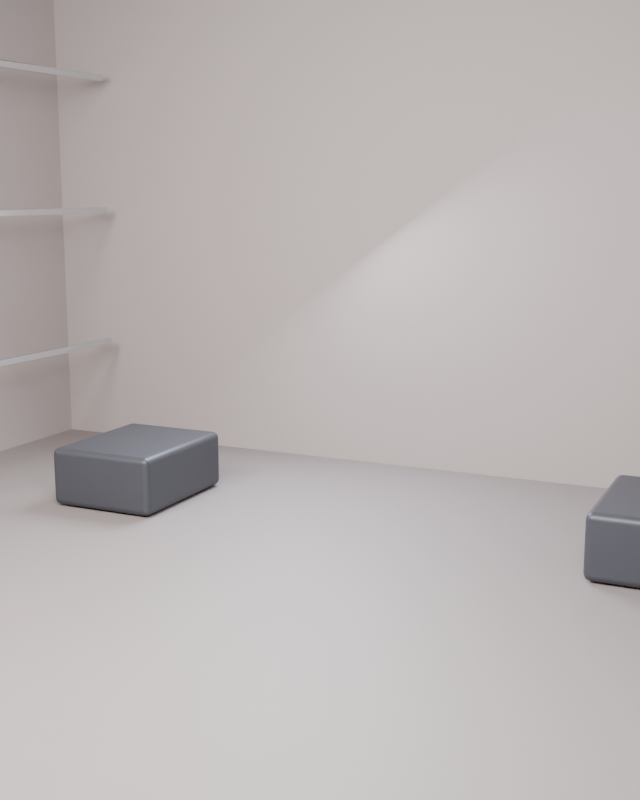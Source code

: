 # Source: EXO_STAGE_S08.blend  (saved by Blender 5.1.30; exported with 4.5.12 LTS)
import bpy
from mathutils import Matrix  # noqa: F401  (used for matrix-valued properties, if any)

bpy.ops.wm.read_factory_settings(use_empty=True)
scene = bpy.context.scene
scene.name = 'Scene'

# ---- collections
col_collection = bpy.data.collections.new('Collection'); scene.collection.children.link(col_collection)
col_set_shell = bpy.data.collections.new('SET_SHELL'); scene.collection.children.link(col_set_shell)
col_set_props = bpy.data.collections.new('SET_PROPS'); scene.collection.children.link(col_set_props)
col_set_lights = bpy.data.collections.new('SET_LIGHTS'); scene.collection.children.link(col_set_lights)
col_cameras = bpy.data.collections.new('CAMERAS'); scene.collection.children.link(col_cameras)
col_garment_stage = bpy.data.collections.new('GARMENT_STAGE'); scene.collection.children.link(col_garment_stage)
col_set_shell_001 = bpy.data.collections.new('SET_SHELL.001'); scene.collection.children.link(col_set_shell_001)
col_set_props_001 = bpy.data.collections.new('SET_PROPS.001'); scene.collection.children.link(col_set_props_001)
col_set_lights_001 = bpy.data.collections.new('SET_LIGHTS.001'); scene.collection.children.link(col_set_lights_001)
col_cameras_001 = bpy.data.collections.new('CAMERAS.001'); scene.collection.children.link(col_cameras_001)
col_garment_stage_001 = bpy.data.collections.new('GARMENT_STAGE.001'); scene.collection.children.link(col_garment_stage_001)
col_set_shell_002 = bpy.data.collections.new('SET_SHELL.002'); scene.collection.children.link(col_set_shell_002)
col_set_props_002 = bpy.data.collections.new('SET_PROPS.002'); scene.collection.children.link(col_set_props_002)
col_set_lights_002 = bpy.data.collections.new('SET_LIGHTS.002'); scene.collection.children.link(col_set_lights_002)
col_cameras_002 = bpy.data.collections.new('CAMERAS.002'); scene.collection.children.link(col_cameras_002)
col_garment_stage_002 = bpy.data.collections.new('GARMENT_STAGE.002'); scene.collection.children.link(col_garment_stage_002)
col_set_shell_003 = bpy.data.collections.new('SET_SHELL.003'); scene.collection.children.link(col_set_shell_003)
col_set_props_003 = bpy.data.collections.new('SET_PROPS.003'); scene.collection.children.link(col_set_props_003)
col_set_lights_003 = bpy.data.collections.new('SET_LIGHTS.003'); scene.collection.children.link(col_set_lights_003)
col_cameras_003 = bpy.data.collections.new('CAMERAS.003'); scene.collection.children.link(col_cameras_003)
col_garment_stage_003 = bpy.data.collections.new('GARMENT_STAGE.003'); scene.collection.children.link(col_garment_stage_003)
col_set_shell_004 = bpy.data.collections.new('SET_SHELL.004'); scene.collection.children.link(col_set_shell_004)
col_set_props_004 = bpy.data.collections.new('SET_PROPS.004'); scene.collection.children.link(col_set_props_004)
col_set_lights_004 = bpy.data.collections.new('SET_LIGHTS.004'); scene.collection.children.link(col_set_lights_004)
col_cameras_004 = bpy.data.collections.new('CAMERAS.004'); scene.collection.children.link(col_cameras_004)
col_garment_stage_004 = bpy.data.collections.new('GARMENT_STAGE.004'); scene.collection.children.link(col_garment_stage_004)
col_set_shell_005 = bpy.data.collections.new('SET_SHELL.005'); scene.collection.children.link(col_set_shell_005)
col_set_props_005 = bpy.data.collections.new('SET_PROPS.005'); scene.collection.children.link(col_set_props_005)
col_set_lights_005 = bpy.data.collections.new('SET_LIGHTS.005'); scene.collection.children.link(col_set_lights_005)
col_cameras_005 = bpy.data.collections.new('CAMERAS.005'); scene.collection.children.link(col_cameras_005)
col_garment_stage_005 = bpy.data.collections.new('GARMENT_STAGE.005'); scene.collection.children.link(col_garment_stage_005)
col_set_shell_006 = bpy.data.collections.new('SET_SHELL.006'); scene.collection.children.link(col_set_shell_006)
col_set_props_006 = bpy.data.collections.new('SET_PROPS.006'); scene.collection.children.link(col_set_props_006)
col_set_lights_006 = bpy.data.collections.new('SET_LIGHTS.006'); scene.collection.children.link(col_set_lights_006)
col_cameras_006 = bpy.data.collections.new('CAMERAS.006'); scene.collection.children.link(col_cameras_006)
col_garment_stage_006 = bpy.data.collections.new('GARMENT_STAGE.006'); scene.collection.children.link(col_garment_stage_006)
col_set_shell_007 = bpy.data.collections.new('SET_SHELL.007'); scene.collection.children.link(col_set_shell_007)
col_set_props_007 = bpy.data.collections.new('SET_PROPS.007'); scene.collection.children.link(col_set_props_007)
col_set_lights_007 = bpy.data.collections.new('SET_LIGHTS.007'); scene.collection.children.link(col_set_lights_007)
col_cameras_007 = bpy.data.collections.new('CAMERAS.007'); scene.collection.children.link(col_cameras_007)
col_garment_stage_007 = bpy.data.collections.new('GARMENT_STAGE.007'); scene.collection.children.link(col_garment_stage_007)
col_set_shell_008 = bpy.data.collections.new('SET_SHELL.008'); scene.collection.children.link(col_set_shell_008)
col_set_props_008 = bpy.data.collections.new('SET_PROPS.008'); scene.collection.children.link(col_set_props_008)
col_set_lights_008 = bpy.data.collections.new('SET_LIGHTS.008'); scene.collection.children.link(col_set_lights_008)
col_cameras_008 = bpy.data.collections.new('CAMERAS.008'); scene.collection.children.link(col_cameras_008)
col_garment_stage_008 = bpy.data.collections.new('GARMENT_STAGE.008'); scene.collection.children.link(col_garment_stage_008)
col_set_shell_009 = bpy.data.collections.new('SET_SHELL.009'); scene.collection.children.link(col_set_shell_009)
col_set_props_009 = bpy.data.collections.new('SET_PROPS.009'); scene.collection.children.link(col_set_props_009)
col_set_lights_009 = bpy.data.collections.new('SET_LIGHTS.009'); scene.collection.children.link(col_set_lights_009)
col_cameras_009 = bpy.data.collections.new('CAMERAS.009'); scene.collection.children.link(col_cameras_009)
col_garment_stage_009 = bpy.data.collections.new('GARMENT_STAGE.009'); scene.collection.children.link(col_garment_stage_009)
col_set_shell_010 = bpy.data.collections.new('SET_SHELL.010'); scene.collection.children.link(col_set_shell_010)
col_set_props_010 = bpy.data.collections.new('SET_PROPS.010'); scene.collection.children.link(col_set_props_010)
col_set_lights_010 = bpy.data.collections.new('SET_LIGHTS.010'); scene.collection.children.link(col_set_lights_010)
col_cameras_010 = bpy.data.collections.new('CAMERAS.010'); scene.collection.children.link(col_cameras_010)
col_garment_stage_010 = bpy.data.collections.new('GARMENT_STAGE.010'); scene.collection.children.link(col_garment_stage_010)
col_set_shell_011 = bpy.data.collections.new('SET_SHELL.011'); scene.collection.children.link(col_set_shell_011)
col_set_props_011 = bpy.data.collections.new('SET_PROPS.011'); scene.collection.children.link(col_set_props_011)
col_set_lights_011 = bpy.data.collections.new('SET_LIGHTS.011'); scene.collection.children.link(col_set_lights_011)
col_cameras_011 = bpy.data.collections.new('CAMERAS.011'); scene.collection.children.link(col_cameras_011)
col_garment_stage_011 = bpy.data.collections.new('GARMENT_STAGE.011'); scene.collection.children.link(col_garment_stage_011)
col_set_shell_012 = bpy.data.collections.new('SET_SHELL.012'); scene.collection.children.link(col_set_shell_012)
col_set_props_012 = bpy.data.collections.new('SET_PROPS.012'); scene.collection.children.link(col_set_props_012)
col_set_lights_012 = bpy.data.collections.new('SET_LIGHTS.012'); scene.collection.children.link(col_set_lights_012)
col_cameras_012 = bpy.data.collections.new('CAMERAS.012'); scene.collection.children.link(col_cameras_012)
col_garment_stage_012 = bpy.data.collections.new('GARMENT_STAGE.012'); scene.collection.children.link(col_garment_stage_012)

# ---- materials (node trees are filled in below, after node groups)
mat_mat___textured_floor_012 = bpy.data.materials.new('Mat | textured floor.012')
mat_mat___textured_floor_012.diffuse_color = (0.2516, 0.2176, 0.2108, 1.0)
mat_mat___architectural_walls_012 = bpy.data.materials.new('Mat | architectural walls.012')
mat_mat___architectural_walls_012.diffuse_color = (0.37, 0.32, 0.31, 1.0)
mat_mat___satin_charcoal_005 = bpy.data.materials.new('Mat | satin charcoal.005')
mat_mat___satin_charcoal_005.diffuse_color = (0.048, 0.051, 0.061, 1.0)
mat_mat___polished_metal_008 = bpy.data.materials.new('Mat | polished metal.008')
mat_mat___polished_metal_008.diffuse_color = (0.68, 0.71, 0.74, 1.0)

# ---- material node trees
mat_mat___textured_floor_012.use_nodes = True; mat_mat___textured_floor_012.node_tree.nodes.clear()
_N = mat_mat___textured_floor_012.node_tree.nodes; _L = mat_mat___textured_floor_012.node_tree.links
n0 = _N.new('ShaderNodeBsdfPrincipled'); n0.name = 'Principled BSDF'; n0.location = (-200, 100)
n0.inputs[0].default_value = (0.2516, 0.2176, 0.2108, 1.0)
n0.inputs[1].default_value = 0.08
n0.inputs[2].default_value = 0.62
n1 = _N.new('ShaderNodeOutputMaterial'); n1.name = 'Material Output'; n1.location = (200, 100)
_L.new(n0.outputs[0], n1.inputs[0])
n1.is_active_output = True
mat_mat___architectural_walls_012.use_nodes = True; mat_mat___architectural_walls_012.node_tree.nodes.clear()
_N = mat_mat___architectural_walls_012.node_tree.nodes; _L = mat_mat___architectural_walls_012.node_tree.links
n0 = _N.new('ShaderNodeBsdfPrincipled'); n0.name = 'Principled BSDF'; n0.location = (-200, 100)
n0.inputs[0].default_value = (0.37, 0.32, 0.31, 1.0)
n0.inputs[1].default_value = 0.02
n0.inputs[2].default_value = 0.82
n1 = _N.new('ShaderNodeOutputMaterial'); n1.name = 'Material Output'; n1.location = (200, 100)
_L.new(n0.outputs[0], n1.inputs[0])
n1.is_active_output = True
mat_mat___satin_charcoal_005.use_nodes = True; mat_mat___satin_charcoal_005.node_tree.nodes.clear()
_N = mat_mat___satin_charcoal_005.node_tree.nodes; _L = mat_mat___satin_charcoal_005.node_tree.links
n0 = _N.new('ShaderNodeBsdfPrincipled'); n0.name = 'Principled BSDF'; n0.location = (-200, 100)
n0.inputs[0].default_value = (0.048, 0.051, 0.061, 1.0)
n0.inputs[1].default_value = 0.18
n0.inputs[2].default_value = 0.45
n1 = _N.new('ShaderNodeOutputMaterial'); n1.name = 'Material Output'; n1.location = (200, 100)
_L.new(n0.outputs[0], n1.inputs[0])
n1.is_active_output = True
mat_mat___polished_metal_008.use_nodes = True; mat_mat___polished_metal_008.node_tree.nodes.clear()
_N = mat_mat___polished_metal_008.node_tree.nodes; _L = mat_mat___polished_metal_008.node_tree.links
n0 = _N.new('ShaderNodeBsdfPrincipled'); n0.name = 'Principled BSDF'; n0.location = (-200, 100)
n0.inputs[0].default_value = (0.68, 0.71, 0.74, 1.0)
n0.inputs[1].default_value = 0.92
n0.inputs[2].default_value = 0.21
n1 = _N.new('ShaderNodeOutputMaterial'); n1.name = 'Material Output'; n1.location = (200, 100)
_L.new(n0.outputs[0], n1.inputs[0])
n1.is_active_output = True

# ---- world
world_world = bpy.data.worlds.new('World'); scene.world = world_world
world_world.use_nodes = True; world_world.node_tree.nodes.clear()
_N = world_world.node_tree.nodes; _L = world_world.node_tree.links
n0 = _N.new('ShaderNodeOutputWorld'); n0.name = 'World Output'; n0.location = (200, 100)
n1 = _N.new('ShaderNodeBackground'); n1.name = 'Background'; n1.location = (-200, 100)
n1.inputs[0].default_value = (0.05088, 0.05088, 0.05088, 1.0)
_L.new(n1.outputs[0], n0.inputs[0])
n0.is_active_output = True
world_world.color = (0.15, 0.15, 0.15)
world_world.sun_shadow_jitter_overblur = 0.0

# ---- cameras
cam_editorial_main_camera_012 = bpy.data.cameras.new('Editorial main camera.012')

# ---- lights
light_large_studio_softbox_0_012 = bpy.data.lights.new('Large studio softbox 0.012', 'AREA')
light_large_studio_softbox_0_012.color = (1.0, 0.96, 0.91)
light_large_studio_softbox_0_012.energy = 420.0
light_large_studio_softbox_0_012.shape = 'DISK'
light_large_studio_softbox_0_012.size = 2.2
light_large_studio_softbox_1_012 = bpy.data.lights.new('Large studio softbox 1.012', 'AREA')
light_large_studio_softbox_1_012.color = (1.0, 0.96, 0.91)
light_large_studio_softbox_1_012.energy = 650.0
light_large_studio_softbox_1_012.shape = 'DISK'
light_large_studio_softbox_1_012.size = 3.4
light_large_studio_softbox_2_012 = bpy.data.lights.new('Large studio softbox 2.012', 'AREA')
light_large_studio_softbox_2_012.color = (0.81, 0.89, 1.0)
light_large_studio_softbox_2_012.energy = 420.0
light_large_studio_softbox_2_012.shape = 'DISK'
light_large_studio_softbox_2_012.size = 2.2
light_rear_contour_light_012 = bpy.data.lights.new('Rear contour light.012', 'AREA')
light_rear_contour_light_012.color = (0.8, 0.87, 1.0)
light_rear_contour_light_012.energy = 380.0
light_rear_contour_light_012.shape = 'DISK'
light_rear_contour_light_012.size = 2.3

# ---- meshes
me_cube_122 = bpy.data.meshes.new('Cube.122')
me_cube_122.from_pydata([(-5.0, -6.0, -0.1), (-5.0, -6.0, 0.1), (-5.0, 6.0, -0.1), (-5.0, 6.0, 0.1), (5.0, -6.0, -0.1), (5.0, -6.0, 0.1), (5.0, 6.0, -0.1), (5.0, 6.0, 0.1)], [], [(0, 1, 3, 2), (2, 3, 7, 6), (6, 7, 5, 4), (4, 5, 1, 0), (2, 6, 4, 0), (7, 3, 1, 5)])
_uv = me_cube_122.uv_layers.new(name='UVMap')
_uv.uv.foreach_set('vector', [0.375, 0.0, 0.625, 0.0, 0.625, 0.25, 0.375, 0.25, 0.375, 0.25, 0.625, 0.25, 0.625, 0.5, 0.375, 0.5, 0.375, 0.5, 0.625, 0.5, 0.625, 0.75, 0.375, 0.75, 0.375, 0.75, 0.625, 0.75, 0.625, 1.0, 0.375, 1.0, 0.125, 0.5, 0.375, 0.5, 0.375, 0.75, 0.125, 0.75, 0.625, 0.5, 0.875, 0.5, 0.875, 0.75, 0.625, 0.75])
me_cube_122.materials.append(mat_mat___textured_floor_012)
me_cube_122.update()
me_cube_123 = bpy.data.meshes.new('Cube.123')
me_cube_123.from_pydata([(-5.0, -0.09, -2.7), (-5.0, -0.09, 2.7), (-5.0, 0.09, -2.7), (-5.0, 0.09, 2.7), (5.0, -0.09, -2.7), (5.0, -0.09, 2.7), (5.0, 0.09, -2.7), (5.0, 0.09, 2.7)], [], [(0, 1, 3, 2), (2, 3, 7, 6), (6, 7, 5, 4), (4, 5, 1, 0), (2, 6, 4, 0), (7, 3, 1, 5)])
_uv = me_cube_123.uv_layers.new(name='UVMap')
_uv.uv.foreach_set('vector', [0.375, 0.0, 0.625, 0.0, 0.625, 0.25, 0.375, 0.25, 0.375, 0.25, 0.625, 0.25, 0.625, 0.5, 0.375, 0.5, 0.375, 0.5, 0.625, 0.5, 0.625, 0.75, 0.375, 0.75, 0.375, 0.75, 0.625, 0.75, 0.625, 1.0, 0.375, 1.0, 0.125, 0.5, 0.375, 0.5, 0.375, 0.75, 0.125, 0.75, 0.625, 0.5, 0.875, 0.5, 0.875, 0.75, 0.625, 0.75])
me_cube_123.materials.append(mat_mat___architectural_walls_012)
me_cube_123.update()
me_cube_124 = bpy.data.meshes.new('Cube.124')
me_cube_124.from_pydata([(-0.09, -4.1, -2.7), (-0.09, -4.1, 2.7), (-0.09, 4.1, -2.7), (-0.09, 4.1, 2.7), (0.09, -4.1, -2.7), (0.09, -4.1, 2.7), (0.09, 4.1, -2.7), (0.09, 4.1, 2.7)], [], [(0, 1, 3, 2), (2, 3, 7, 6), (6, 7, 5, 4), (4, 5, 1, 0), (2, 6, 4, 0), (7, 3, 1, 5)])
_uv = me_cube_124.uv_layers.new(name='UVMap')
_uv.uv.foreach_set('vector', [0.375, 0.0, 0.625, 0.0, 0.625, 0.25, 0.375, 0.25, 0.375, 0.25, 0.625, 0.25, 0.625, 0.5, 0.375, 0.5, 0.375, 0.5, 0.625, 0.5, 0.625, 0.75, 0.375, 0.75, 0.375, 0.75, 0.625, 0.75, 0.625, 1.0, 0.375, 1.0, 0.125, 0.5, 0.375, 0.5, 0.375, 0.75, 0.125, 0.75, 0.625, 0.5, 0.875, 0.5, 0.875, 0.75, 0.625, 0.75])
me_cube_124.materials.append(mat_mat___architectural_walls_012)
me_cube_124.update()
me_cube_125 = bpy.data.meshes.new('Cube.125')
me_cube_125.from_pydata([(-0.09, -4.1, -2.7), (-0.09, -4.1, 2.7), (-0.09, 4.1, -2.7), (-0.09, 4.1, 2.7), (0.09, -4.1, -2.7), (0.09, -4.1, 2.7), (0.09, 4.1, -2.7), (0.09, 4.1, 2.7)], [], [(0, 1, 3, 2), (2, 3, 7, 6), (6, 7, 5, 4), (4, 5, 1, 0), (2, 6, 4, 0), (7, 3, 1, 5)])
_uv = me_cube_125.uv_layers.new(name='UVMap')
_uv.uv.foreach_set('vector', [0.375, 0.0, 0.625, 0.0, 0.625, 0.25, 0.375, 0.25, 0.375, 0.25, 0.625, 0.25, 0.625, 0.5, 0.375, 0.5, 0.375, 0.5, 0.625, 0.5, 0.625, 0.75, 0.375, 0.75, 0.375, 0.75, 0.625, 0.75, 0.625, 1.0, 0.375, 1.0, 0.125, 0.5, 0.375, 0.5, 0.375, 0.75, 0.125, 0.75, 0.625, 0.5, 0.875, 0.5, 0.875, 0.75, 0.625, 0.75])
me_cube_125.materials.append(mat_mat___architectural_walls_012)
me_cube_125.update()
me_cube_126 = bpy.data.meshes.new('Cube.126')
me_cube_126.from_pydata([(-0.525, -0.65, -0.27), (-0.525, -0.65, 0.27), (-0.525, 0.65, -0.27), (-0.525, 0.65, 0.27), (0.525, -0.65, -0.27), (0.525, -0.65, 0.27), (0.525, 0.65, -0.27), (0.525, 0.65, 0.27)], [], [(0, 1, 3, 2), (2, 3, 7, 6), (6, 7, 5, 4), (4, 5, 1, 0), (2, 6, 4, 0), (7, 3, 1, 5)])
_uv = me_cube_126.uv_layers.new(name='UVMap')
_uv.uv.foreach_set('vector', [0.375, 0.0, 0.625, 0.0, 0.625, 0.25, 0.375, 0.25, 0.375, 0.25, 0.625, 0.25, 0.625, 0.5, 0.375, 0.5, 0.375, 0.5, 0.625, 0.5, 0.625, 0.75, 0.375, 0.75, 0.375, 0.75, 0.625, 0.75, 0.625, 1.0, 0.375, 1.0, 0.125, 0.5, 0.375, 0.5, 0.375, 0.75, 0.125, 0.75, 0.625, 0.5, 0.875, 0.5, 0.875, 0.75, 0.625, 0.75])
me_cube_126.materials.append(mat_mat___satin_charcoal_005)
me_cube_126.update()
me_cube_127 = bpy.data.meshes.new('Cube.127')
me_cube_127.from_pydata([(-0.525, -0.65, -0.27), (-0.525, -0.65, 0.27), (-0.525, 0.65, -0.27), (-0.525, 0.65, 0.27), (0.525, -0.65, -0.27), (0.525, -0.65, 0.27), (0.525, 0.65, -0.27), (0.525, 0.65, 0.27)], [], [(0, 1, 3, 2), (2, 3, 7, 6), (6, 7, 5, 4), (4, 5, 1, 0), (2, 6, 4, 0), (7, 3, 1, 5)])
_uv = me_cube_127.uv_layers.new(name='UVMap')
_uv.uv.foreach_set('vector', [0.375, 0.0, 0.625, 0.0, 0.625, 0.25, 0.375, 0.25, 0.375, 0.25, 0.625, 0.25, 0.625, 0.5, 0.375, 0.5, 0.375, 0.5, 0.625, 0.5, 0.625, 0.75, 0.375, 0.75, 0.375, 0.75, 0.625, 0.75, 0.625, 1.0, 0.375, 1.0, 0.125, 0.5, 0.375, 0.5, 0.375, 0.75, 0.125, 0.75, 0.625, 0.5, 0.875, 0.5, 0.875, 0.75, 0.625, 0.75])
me_cube_127.materials.append(mat_mat___satin_charcoal_005)
me_cube_127.update()
me_cube_128 = bpy.data.meshes.new('Cube.128')
me_cube_128.from_pydata([(-0.035, -0.035, -3.4), (-0.035, -0.035, 3.4), (-0.035, 0.035, -3.4), (-0.035, 0.035, 3.4), (0.035, -0.035, -3.4), (0.035, -0.035, 3.4), (0.035, 0.035, -3.4), (0.035, 0.035, 3.4)], [], [(0, 1, 3, 2), (2, 3, 7, 6), (6, 7, 5, 4), (4, 5, 1, 0), (2, 6, 4, 0), (7, 3, 1, 5)])
_uv = me_cube_128.uv_layers.new(name='UVMap')
_uv.uv.foreach_set('vector', [0.375, 0.0, 0.625, 0.0, 0.625, 0.25, 0.375, 0.25, 0.375, 0.25, 0.625, 0.25, 0.625, 0.5, 0.375, 0.5, 0.375, 0.5, 0.625, 0.5, 0.625, 0.75, 0.375, 0.75, 0.375, 0.75, 0.625, 0.75, 0.625, 1.0, 0.375, 1.0, 0.125, 0.5, 0.375, 0.5, 0.375, 0.75, 0.125, 0.75, 0.625, 0.5, 0.875, 0.5, 0.875, 0.75, 0.625, 0.75])
me_cube_128.materials.append(mat_mat___polished_metal_008)
me_cube_128.update()
me_cube_129 = bpy.data.meshes.new('Cube.129')
me_cube_129.from_pydata([(-0.035, -0.035, -3.4), (-0.035, -0.035, 3.4), (-0.035, 0.035, -3.4), (-0.035, 0.035, 3.4), (0.035, -0.035, -3.4), (0.035, -0.035, 3.4), (0.035, 0.035, -3.4), (0.035, 0.035, 3.4)], [], [(0, 1, 3, 2), (2, 3, 7, 6), (6, 7, 5, 4), (4, 5, 1, 0), (2, 6, 4, 0), (7, 3, 1, 5)])
_uv = me_cube_129.uv_layers.new(name='UVMap')
_uv.uv.foreach_set('vector', [0.375, 0.0, 0.625, 0.0, 0.625, 0.25, 0.375, 0.25, 0.375, 0.25, 0.625, 0.25, 0.625, 0.5, 0.375, 0.5, 0.375, 0.5, 0.625, 0.5, 0.625, 0.75, 0.375, 0.75, 0.375, 0.75, 0.625, 0.75, 0.625, 1.0, 0.375, 1.0, 0.125, 0.5, 0.375, 0.5, 0.375, 0.75, 0.125, 0.75, 0.625, 0.5, 0.875, 0.5, 0.875, 0.75, 0.625, 0.75])
me_cube_129.materials.append(mat_mat___polished_metal_008)
me_cube_129.update()
me_cube_130 = bpy.data.meshes.new('Cube.130')
me_cube_130.from_pydata([(-0.035, -0.035, -3.4), (-0.035, -0.035, 3.4), (-0.035, 0.035, -3.4), (-0.035, 0.035, 3.4), (0.035, -0.035, -3.4), (0.035, -0.035, 3.4), (0.035, 0.035, -3.4), (0.035, 0.035, 3.4)], [], [(0, 1, 3, 2), (2, 3, 7, 6), (6, 7, 5, 4), (4, 5, 1, 0), (2, 6, 4, 0), (7, 3, 1, 5)])
_uv = me_cube_130.uv_layers.new(name='UVMap')
_uv.uv.foreach_set('vector', [0.375, 0.0, 0.625, 0.0, 0.625, 0.25, 0.375, 0.25, 0.375, 0.25, 0.625, 0.25, 0.625, 0.5, 0.375, 0.5, 0.375, 0.5, 0.625, 0.5, 0.625, 0.75, 0.375, 0.75, 0.375, 0.75, 0.625, 0.75, 0.625, 1.0, 0.375, 1.0, 0.125, 0.5, 0.375, 0.5, 0.375, 0.75, 0.125, 0.75, 0.625, 0.5, 0.875, 0.5, 0.875, 0.75, 0.625, 0.75])
me_cube_130.materials.append(mat_mat___polished_metal_008)
me_cube_130.update()
me_cube_131 = bpy.data.meshes.new('Cube.131')
me_cube_131.from_pydata([(-0.035, -0.035, -3.4), (-0.035, -0.035, 3.4), (-0.035, 0.035, -3.4), (-0.035, 0.035, 3.4), (0.035, -0.035, -3.4), (0.035, -0.035, 3.4), (0.035, 0.035, -3.4), (0.035, 0.035, 3.4)], [], [(0, 1, 3, 2), (2, 3, 7, 6), (6, 7, 5, 4), (4, 5, 1, 0), (2, 6, 4, 0), (7, 3, 1, 5)])
_uv = me_cube_131.uv_layers.new(name='UVMap')
_uv.uv.foreach_set('vector', [0.375, 0.0, 0.625, 0.0, 0.625, 0.25, 0.375, 0.25, 0.375, 0.25, 0.625, 0.25, 0.625, 0.5, 0.375, 0.5, 0.375, 0.5, 0.625, 0.5, 0.625, 0.75, 0.375, 0.75, 0.375, 0.75, 0.625, 0.75, 0.625, 1.0, 0.375, 1.0, 0.125, 0.5, 0.375, 0.5, 0.375, 0.75, 0.125, 0.75, 0.625, 0.5, 0.875, 0.5, 0.875, 0.75, 0.625, 0.75])
me_cube_131.materials.append(mat_mat___polished_metal_008)
me_cube_131.update()
me_cube_132 = bpy.data.meshes.new('Cube.132')
me_cube_132.from_pydata([(-0.035, -0.035, -3.4), (-0.035, -0.035, 3.4), (-0.035, 0.035, -3.4), (-0.035, 0.035, 3.4), (0.035, -0.035, -3.4), (0.035, -0.035, 3.4), (0.035, 0.035, -3.4), (0.035, 0.035, 3.4)], [], [(0, 1, 3, 2), (2, 3, 7, 6), (6, 7, 5, 4), (4, 5, 1, 0), (2, 6, 4, 0), (7, 3, 1, 5)])
_uv = me_cube_132.uv_layers.new(name='UVMap')
_uv.uv.foreach_set('vector', [0.375, 0.0, 0.625, 0.0, 0.625, 0.25, 0.375, 0.25, 0.375, 0.25, 0.625, 0.25, 0.625, 0.5, 0.375, 0.5, 0.375, 0.5, 0.625, 0.5, 0.625, 0.75, 0.375, 0.75, 0.375, 0.75, 0.625, 0.75, 0.625, 1.0, 0.375, 1.0, 0.125, 0.5, 0.375, 0.5, 0.375, 0.75, 0.125, 0.75, 0.625, 0.5, 0.875, 0.5, 0.875, 0.75, 0.625, 0.75])
me_cube_132.materials.append(mat_mat___polished_metal_008)
me_cube_132.update()
me_cube_133 = bpy.data.meshes.new('Cube.133')
me_cube_133.from_pydata([(-0.035, -0.035, -3.4), (-0.035, -0.035, 3.4), (-0.035, 0.035, -3.4), (-0.035, 0.035, 3.4), (0.035, -0.035, -3.4), (0.035, -0.035, 3.4), (0.035, 0.035, -3.4), (0.035, 0.035, 3.4)], [], [(0, 1, 3, 2), (2, 3, 7, 6), (6, 7, 5, 4), (4, 5, 1, 0), (2, 6, 4, 0), (7, 3, 1, 5)])
_uv = me_cube_133.uv_layers.new(name='UVMap')
_uv.uv.foreach_set('vector', [0.375, 0.0, 0.625, 0.0, 0.625, 0.25, 0.375, 0.25, 0.375, 0.25, 0.625, 0.25, 0.625, 0.5, 0.375, 0.5, 0.375, 0.5, 0.625, 0.5, 0.625, 0.75, 0.375, 0.75, 0.375, 0.75, 0.625, 0.75, 0.625, 1.0, 0.375, 1.0, 0.125, 0.5, 0.375, 0.5, 0.375, 0.75, 0.125, 0.75, 0.625, 0.5, 0.875, 0.5, 0.875, 0.75, 0.625, 0.75])
me_cube_133.materials.append(mat_mat___polished_metal_008)
me_cube_133.update()

# ---- objects
ob_room_floor = bpy.data.objects.new('Room floor', me_cube_122)
ob_back_wall = bpy.data.objects.new('Back wall', me_cube_123)
ob_left_wall = bpy.data.objects.new('Left wall', me_cube_124)
ob_right_wall = bpy.data.objects.new('Right wall', me_cube_125)
ob_shooting_plinth = bpy.data.objects.new('Shooting plinth', me_cube_126)
ob_shooting_plinth_001 = bpy.data.objects.new('Shooting plinth.001', me_cube_127)
ob_industrial_strut = bpy.data.objects.new('Industrial strut', me_cube_128)
ob_industrial_strut_001 = bpy.data.objects.new('Industrial strut.001', me_cube_129)
ob_industrial_strut_002 = bpy.data.objects.new('Industrial strut.002', me_cube_130)
ob_industrial_strut_003 = bpy.data.objects.new('Industrial strut.003', me_cube_131)
ob_industrial_strut_004 = bpy.data.objects.new('Industrial strut.004', me_cube_132)
ob_industrial_strut_005 = bpy.data.objects.new('Industrial strut.005', me_cube_133)
ob_large_studio_softbox_0 = bpy.data.objects.new('Large studio softbox 0', light_large_studio_softbox_0_012)
ob_large_studio_softbox_1 = bpy.data.objects.new('Large studio softbox 1', light_large_studio_softbox_1_012)
ob_large_studio_softbox_2 = bpy.data.objects.new('Large studio softbox 2', light_large_studio_softbox_2_012)
ob_rear_contour_light = bpy.data.objects.new('Rear contour light', light_rear_contour_light_012)
ob_camera___full_look = bpy.data.objects.new('CAMERA | full look', cam_editorial_main_camera_012)
ob_garment_insert_anchor___ground_z_0___facing_camera = bpy.data.objects.new('GARMENT_INSERT_ANCHOR | ground Z=0 | facing camera', None)

# ---- transforms, parenting, visibility, modifiers, constraints
ob_room_floor.location = (0.0, 0.0, -0.115)
_m = ob_room_floor.modifiers.new('Soft manufactured edges', 'BEVEL')
_m.width = 0.035
_m.width_pct = 0.035
_m.segments = 3
_m = ob_room_floor.modifiers.new('Weighted normals', 'WEIGHTED_NORMAL')
ob_back_wall.location = (0.0, 4.1, 2.55)
_m = ob_back_wall.modifiers.new('Soft manufactured edges', 'BEVEL')
_m.width = 0.03
_m.width_pct = 0.03
_m.segments = 3
_m = ob_back_wall.modifiers.new('Weighted normals', 'WEIGHTED_NORMAL')
ob_left_wall.location = (-5.0, 0.0, 2.55)
_m = ob_left_wall.modifiers.new('Soft manufactured edges', 'BEVEL')
_m.width = 0.02
_m.width_pct = 0.02
_m.segments = 3
_m = ob_left_wall.modifiers.new('Weighted normals', 'WEIGHTED_NORMAL')
ob_right_wall.location = (5.0, 0.0, 2.55)
_m = ob_right_wall.modifiers.new('Soft manufactured edges', 'BEVEL')
_m.width = 0.02
_m.width_pct = 0.02
_m.segments = 3
_m = ob_right_wall.modifiers.new('Weighted normals', 'WEIGHTED_NORMAL')
ob_shooting_plinth.location = (-2.45, 1.85, 0.27)
_m = ob_shooting_plinth.modifiers.new('Soft manufactured edges', 'BEVEL')
_m.width = 0.06
_m.width_pct = 0.06
_m.segments = 3
_m = ob_shooting_plinth.modifiers.new('Weighted normals', 'WEIGHTED_NORMAL')
ob_shooting_plinth_001.location = (2.45, 1.85, 0.27)
_m = ob_shooting_plinth_001.modifiers.new('Soft manufactured edges', 'BEVEL')
_m.width = 0.06
_m.width_pct = 0.06
_m.segments = 3
_m = ob_shooting_plinth_001.modifiers.new('Weighted normals', 'WEIGHTED_NORMAL')
ob_industrial_strut.location = (-4.15, 0.4, 1.15)
ob_industrial_strut.rotation_euler = (1.571, 1.51e-07, -3.142)
_m = ob_industrial_strut.modifiers.new('Soft manufactured edges', 'BEVEL')
_m.width = 0.01
_m.width_pct = 0.01
_m.segments = 3
_m = ob_industrial_strut.modifiers.new('Weighted normals', 'WEIGHTED_NORMAL')
ob_industrial_strut_001.location = (-4.15, 0.4, 2.65)
ob_industrial_strut_001.rotation_euler = (1.571, 1.51e-07, -3.142)
_m = ob_industrial_strut_001.modifiers.new('Soft manufactured edges', 'BEVEL')
_m.width = 0.01
_m.width_pct = 0.01
_m.segments = 3
_m = ob_industrial_strut_001.modifiers.new('Weighted normals', 'WEIGHTED_NORMAL')
ob_industrial_strut_002.location = (-4.15, 0.4, 4.1)
ob_industrial_strut_002.rotation_euler = (1.571, 1.51e-07, -3.142)
_m = ob_industrial_strut_002.modifiers.new('Soft manufactured edges', 'BEVEL')
_m.width = 0.01
_m.width_pct = 0.01
_m.segments = 3
_m = ob_industrial_strut_002.modifiers.new('Weighted normals', 'WEIGHTED_NORMAL')
ob_industrial_strut_003.location = (4.15, 0.4, 1.15)
ob_industrial_strut_003.rotation_euler = (1.571, 1.51e-07, -3.142)
_m = ob_industrial_strut_003.modifiers.new('Soft manufactured edges', 'BEVEL')
_m.width = 0.01
_m.width_pct = 0.01
_m.segments = 3
_m = ob_industrial_strut_003.modifiers.new('Weighted normals', 'WEIGHTED_NORMAL')
ob_industrial_strut_004.location = (4.15, 0.4, 2.65)
ob_industrial_strut_004.rotation_euler = (1.571, 1.51e-07, -3.142)
_m = ob_industrial_strut_004.modifiers.new('Soft manufactured edges', 'BEVEL')
_m.width = 0.01
_m.width_pct = 0.01
_m.segments = 3
_m = ob_industrial_strut_004.modifiers.new('Weighted normals', 'WEIGHTED_NORMAL')
ob_industrial_strut_005.location = (4.15, 0.4, 4.1)
ob_industrial_strut_005.rotation_euler = (1.571, 1.51e-07, -3.142)
_m = ob_industrial_strut_005.modifiers.new('Soft manufactured edges', 'BEVEL')
_m.width = 0.01
_m.width_pct = 0.01
_m.segments = 3
_m = ob_industrial_strut_005.modifiers.new('Weighted normals', 'WEIGHTED_NORMAL')
ob_large_studio_softbox_0.location = (-2.8, -3.2, 4.5)
ob_large_studio_softbox_0.rotation_euler = (0.9108, -1.907e-08, -0.7188)
ob_large_studio_softbox_1.location = (0.0, -3.2, 4.5)
ob_large_studio_softbox_1.rotation_euler = (0.77, -0.0, 0.0)
ob_large_studio_softbox_2.location = (2.8, -3.2, 4.5)
ob_large_studio_softbox_2.rotation_euler = (0.9108, 1.907e-08, 0.7188)
ob_rear_contour_light.location = (-1.4, 3.2, 3.3)
ob_rear_contour_light.rotation_euler = (1.073, 3.761e-08, -2.729)
ob_camera___full_look.location = (3.5, -6.8, 2.9)
ob_camera___full_look.rotation_euler = (1.382, -5.268e-08, 0.4366)
ob_garment_insert_anchor___ground_z_0___facing_camera.location = (0.0, 0.0, 0.0)
ob_garment_insert_anchor___ground_z_0___facing_camera.empty_display_type = 'ARROWS'
ob_garment_insert_anchor___ground_z_0___facing_camera.empty_display_size = 0.38

# ---- collection membership
col_set_shell_012.objects.link(ob_room_floor)
col_set_shell_012.objects.link(ob_back_wall)
col_set_shell_012.objects.link(ob_left_wall)
col_set_shell_012.objects.link(ob_right_wall)
col_set_props_012.objects.link(ob_shooting_plinth)
col_set_props_012.objects.link(ob_shooting_plinth_001)
col_set_props_012.objects.link(ob_industrial_strut)
col_set_props_012.objects.link(ob_industrial_strut_001)
col_set_props_012.objects.link(ob_industrial_strut_002)
col_set_props_012.objects.link(ob_industrial_strut_003)
col_set_props_012.objects.link(ob_industrial_strut_004)
col_set_props_012.objects.link(ob_industrial_strut_005)
col_set_lights_012.objects.link(ob_large_studio_softbox_0)
col_set_lights_012.objects.link(ob_large_studio_softbox_1)
col_set_lights_012.objects.link(ob_large_studio_softbox_2)
col_set_lights_012.objects.link(ob_rear_contour_light)
col_cameras_012.objects.link(ob_camera___full_look)
col_garment_stage_012.objects.link(ob_garment_insert_anchor___ground_z_0___facing_camera)

# ---- scene / render settings (as saved in the file)
scene.camera = ob_camera___full_look
scene.frame_start = 1; scene.frame_end = 250; scene.frame_set(1)
scene.render.engine = 'CYCLES'
scene.render.resolution_x = 1280
scene.render.resolution_y = 1600
scene.render.bake_bias = 0.0
scene.render.bake_samples = 0
scene.cycles.samples = 24
scene.cycles.sampling_pattern = 'TABULATED_SOBOL'
scene.eevee.use_volume_custom_range = False
bpy.context.view_layer.update()

